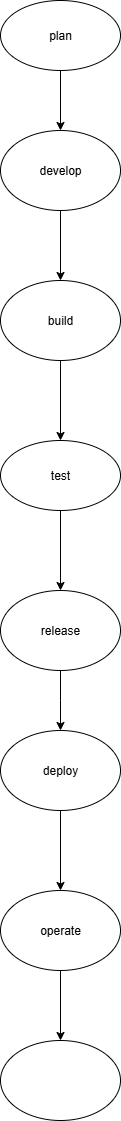

The diagram above was exported from draw.io. Its source (the exported page's mxGraphModel, read from the mxfile embedded in the PNG):
<mxGraphModel dx="925" dy="1754" grid="1" gridSize="10" guides="1" tooltips="1" connect="1" arrows="1" fold="1" page="1" pageScale="1" pageWidth="827" pageHeight="1169" background="#ffffff" math="0" shadow="0">
  <root>
    <mxCell id="0" />
    <mxCell id="1" parent="0" />
    <mxCell id="mPGiq1IX2Fxn6BMXomCH-9" value="" style="edgeStyle=orthogonalEdgeStyle;rounded=0;orthogonalLoop=1;jettySize=auto;html=1;" edge="1" parent="1" source="mPGiq1IX2Fxn6BMXomCH-1" target="mPGiq1IX2Fxn6BMXomCH-2">
      <mxGeometry relative="1" as="geometry" />
    </mxCell>
    <mxCell id="mPGiq1IX2Fxn6BMXomCH-1" value="plan" style="ellipse;whiteSpace=wrap;html=1;" vertex="1" parent="1">
      <mxGeometry x="340" y="-1110" width="120" height="70" as="geometry" />
    </mxCell>
    <mxCell id="mPGiq1IX2Fxn6BMXomCH-10" value="" style="edgeStyle=orthogonalEdgeStyle;rounded=0;orthogonalLoop=1;jettySize=auto;html=1;" edge="1" parent="1" source="mPGiq1IX2Fxn6BMXomCH-2" target="mPGiq1IX2Fxn6BMXomCH-3">
      <mxGeometry relative="1" as="geometry" />
    </mxCell>
    <mxCell id="mPGiq1IX2Fxn6BMXomCH-2" value="develop" style="ellipse;whiteSpace=wrap;html=1;" vertex="1" parent="1">
      <mxGeometry x="340" y="-980" width="120" height="80" as="geometry" />
    </mxCell>
    <mxCell id="mPGiq1IX2Fxn6BMXomCH-11" value="" style="edgeStyle=orthogonalEdgeStyle;rounded=0;orthogonalLoop=1;jettySize=auto;html=1;" edge="1" parent="1" source="mPGiq1IX2Fxn6BMXomCH-3" target="mPGiq1IX2Fxn6BMXomCH-4">
      <mxGeometry relative="1" as="geometry" />
    </mxCell>
    <mxCell id="mPGiq1IX2Fxn6BMXomCH-3" value="build" style="ellipse;whiteSpace=wrap;html=1;" vertex="1" parent="1">
      <mxGeometry x="340" y="-830" width="120" height="80" as="geometry" />
    </mxCell>
    <mxCell id="mPGiq1IX2Fxn6BMXomCH-12" style="edgeStyle=orthogonalEdgeStyle;rounded=0;orthogonalLoop=1;jettySize=auto;html=1;entryX=0.5;entryY=0;entryDx=0;entryDy=0;" edge="1" parent="1" source="mPGiq1IX2Fxn6BMXomCH-4" target="mPGiq1IX2Fxn6BMXomCH-5">
      <mxGeometry relative="1" as="geometry" />
    </mxCell>
    <mxCell id="mPGiq1IX2Fxn6BMXomCH-4" value="test" style="ellipse;whiteSpace=wrap;html=1;" vertex="1" parent="1">
      <mxGeometry x="340" y="-670" width="120" height="70" as="geometry" />
    </mxCell>
    <mxCell id="mPGiq1IX2Fxn6BMXomCH-13" style="edgeStyle=orthogonalEdgeStyle;rounded=0;orthogonalLoop=1;jettySize=auto;html=1;" edge="1" parent="1" source="mPGiq1IX2Fxn6BMXomCH-5">
      <mxGeometry relative="1" as="geometry">
        <mxPoint x="400" y="-380.0000000000002" as="targetPoint" />
      </mxGeometry>
    </mxCell>
    <mxCell id="mPGiq1IX2Fxn6BMXomCH-5" value="release" style="ellipse;whiteSpace=wrap;html=1;" vertex="1" parent="1">
      <mxGeometry x="340" y="-520" width="120" height="80" as="geometry" />
    </mxCell>
    <mxCell id="mPGiq1IX2Fxn6BMXomCH-17" style="edgeStyle=orthogonalEdgeStyle;rounded=0;orthogonalLoop=1;jettySize=auto;html=1;exitX=0.5;exitY=1;exitDx=0;exitDy=0;entryX=0.5;entryY=0;entryDx=0;entryDy=0;" edge="1" parent="1" source="mPGiq1IX2Fxn6BMXomCH-6" target="mPGiq1IX2Fxn6BMXomCH-7">
      <mxGeometry relative="1" as="geometry" />
    </mxCell>
    <mxCell id="mPGiq1IX2Fxn6BMXomCH-6" value="deploy" style="ellipse;whiteSpace=wrap;html=1;" vertex="1" parent="1">
      <mxGeometry x="340" y="-380" width="120" height="80" as="geometry" />
    </mxCell>
    <mxCell id="mPGiq1IX2Fxn6BMXomCH-18" style="edgeStyle=orthogonalEdgeStyle;rounded=0;orthogonalLoop=1;jettySize=auto;html=1;exitX=0.5;exitY=1;exitDx=0;exitDy=0;entryX=0.5;entryY=0;entryDx=0;entryDy=0;" edge="1" parent="1" source="mPGiq1IX2Fxn6BMXomCH-7" target="mPGiq1IX2Fxn6BMXomCH-8">
      <mxGeometry relative="1" as="geometry" />
    </mxCell>
    <mxCell id="mPGiq1IX2Fxn6BMXomCH-7" value="operate" style="ellipse;whiteSpace=wrap;html=1;" vertex="1" parent="1">
      <mxGeometry x="340" y="-220" width="120" height="80" as="geometry" />
    </mxCell>
    <mxCell id="mPGiq1IX2Fxn6BMXomCH-8" value="" style="ellipse;whiteSpace=wrap;html=1;" vertex="1" parent="1">
      <mxGeometry x="340" y="-70" width="120" height="80" as="geometry" />
    </mxCell>
  </root>
</mxGraphModel>